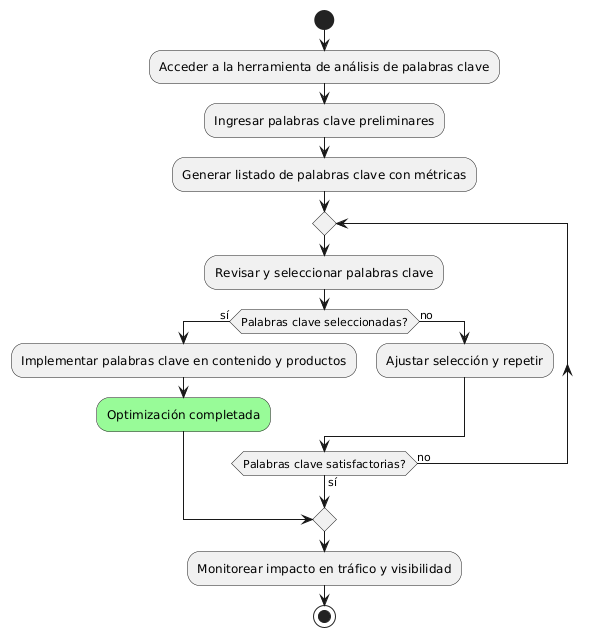

The diagram above was rendered by PlantUML. Its source (embedded in the PNG):
@startuml
start
:Acceder a la herramienta de análisis de palabras clave;
:Ingresar palabras clave preliminares;
:Generar listado de palabras clave con métricas;
repeat
  :Revisar y seleccionar palabras clave;
  if (Palabras clave seleccionadas?) then (sí)
    :Implementar palabras clave en contenido y productos;
    #palegreen:Optimización completada;
    break
  else (no)
    :Ajustar selección y repetir;
  endif
repeat while (Palabras clave satisfactorias?) is (no) not (sí)
:Monitorear impacto en tráfico y visibilidad;
stop
@enduml